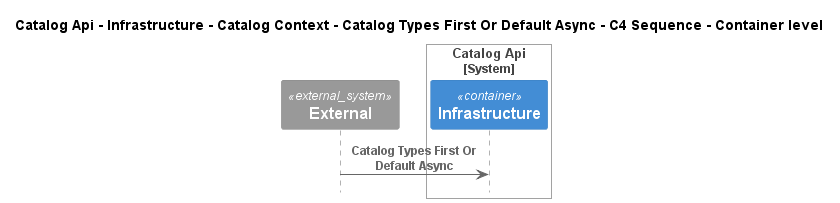

The diagram above was rendered by PlantUML. Its source (embedded in the PNG):
@startuml
!pragma layout smetana
!include ..\..\..\..\..\..\..\..\..\..\..\.c4s\C4_Sequence.puml

title Catalog Api - Infrastructure - Catalog Context - Catalog Types First Or Default Async - C4 Sequence - Container level

System_Ext(C4InterFlow.SoftwareSystems.ExternalSystem, "External", "")

System_Boundary(dotnet.eShop.Architecture.SoftwareSystems.CatalogApi, "Catalog Api")
    Container(dotnet.eShop.Architecture.SoftwareSystems.CatalogApi.Containers.Infrastructure, "Infrastructure", "", "")
Boundary_End()

Rel(C4InterFlow.SoftwareSystems.ExternalSystem, dotnet.eShop.Architecture.SoftwareSystems.CatalogApi.Containers.Infrastructure, "Catalog Types First Or Default Async")


@enduml